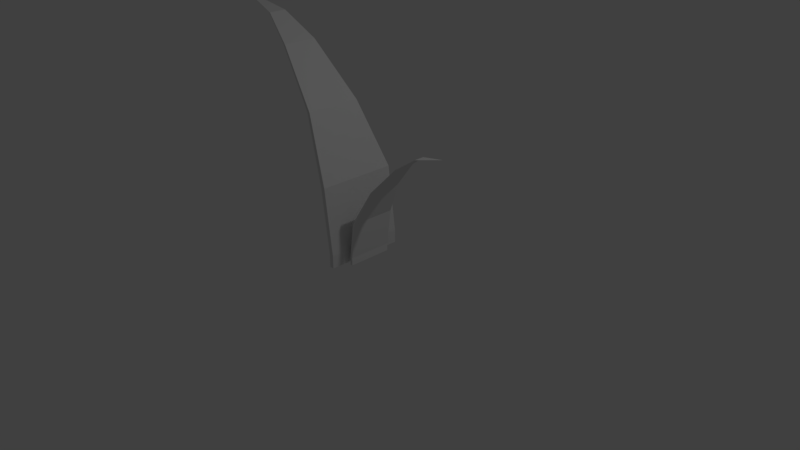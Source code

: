 # Source: Sapling1.blend  (saved by Blender 2.79.0; exported with 4.5.12 LTS)
import bpy
from mathutils import Matrix  # noqa: F401  (used for matrix-valued properties, if any)

bpy.ops.wm.read_factory_settings(use_empty=True)
scene = bpy.context.scene
scene.name = 'Scene'

# ---- collections
col_collection_1 = bpy.data.collections.new('Collection 1'); scene.collection.children.link(col_collection_1)

# ---- world
world_world = bpy.data.worlds.new('World'); scene.world = world_world
world_world.color = (0.05088, 0.05088, 0.05088)
world_world.use_sun_shadow = False
world_world.sun_shadow_jitter_overblur = 0.0
world_world.cycles.sampling_method = 'MANUAL'

# ---- cameras
cam_camera = bpy.data.cameras.new('Camera')
cam_camera.clip_end = 100.0
cam_camera.lens = 35.0
cam_camera.sensor_width = 32.0
cam_camera.sensor_height = 18.0
cam_camera.ortho_scale = 7.314
cam_camera.dof.focus_distance = 0.0
cam_camera.dof.aperture_fstop = 128.0

# ---- lights
light_lamp = bpy.data.lights.new('Lamp', 'POINT')
light_lamp.transmission_factor = 0.0
light_lamp.cutoff_distance = 30.0
light_lamp.energy = 100.0
light_lamp.shadow_buffer_clip_start = 1.001
light_lamp.shadow_soft_size = 0.1
light_lamp.shadow_maximum_resolution = 0.006
light_lamp.use_absolute_resolution = True

# ---- meshes
me_cube_001 = bpy.data.meshes.new('Cube.001')
me_cube_001.from_pydata([(-1.0, -1.0, -1.0), (-1.0, -1.0, 1.0), (-1.0, 1.0, -1.0), (-1.0, 1.0, 1.0), (1.0, -1.0, -1.0), (1.0, -1.0, 1.0), (1.0, 1.0, -1.0), (1.0, 1.0, 1.0), (3.058, -1.0, 11.0), (3.058, 1.0, 11.0), (5.058, 1.0, 11.0), (5.058, -1.0, 11.0), (17.59, -0.7124, 20.33), (17.59, 0.7124, 20.33), (19.01, 0.7124, 20.33), (19.01, -0.7124, 20.33), (39.05, -0.4375, 28.15), (39.05, 0.4375, 28.15), (39.92, 0.4375, 28.15), (39.92, -0.4375, 28.15), (54.05, -0.2253, 31.61), (54.05, 0.2253, 31.61), (54.5, 0.2253, 31.61), (54.5, -0.2253, 31.61), (76.76, 0.0, 33.46), (-4.914, 1.766, -0.9332), (-4.914, 1.766, 2.598), (-4.914, -1.766, -0.9332), (-4.914, -1.766, 2.598), (-8.445, 1.766, -0.9332), (-8.445, 1.766, 2.598), (-8.445, -1.766, -0.9332), (-8.445, -1.766, 2.598), (-12.08, 1.766, 20.25), (-12.08, -1.766, 20.25), (-15.61, -1.766, 20.25), (-15.61, 1.766, 20.25), (-37.73, 1.258, 36.72), (-37.73, -1.258, 36.72), (-40.25, -1.258, 36.72), (-40.25, 1.258, 36.72), (-75.62, 0.7724, 50.53), (-75.62, -0.7724, 50.53), (-77.16, -0.7724, 50.53), (-77.16, 0.7724, 50.53), (-102.1, 0.3978, 56.65), (-102.1, -0.3978, 56.65), (-102.9, -0.3978, 56.65), (-102.9, 0.3978, 56.65), (-142.2, -4.661e-07, 59.91)], [], [(0, 1, 3, 2), (2, 3, 7, 6), (6, 7, 5, 4), (4, 5, 1, 0), (2, 6, 4, 0), (7, 3, 9, 10), (11, 10, 14, 15), (5, 7, 10, 11), (3, 1, 8, 9), (1, 5, 11, 8), (13, 12, 16, 17), (9, 8, 12, 13), (8, 11, 15, 12), (10, 9, 13, 14), (16, 19, 23, 20), (12, 15, 19, 16), (14, 13, 17, 18), (15, 14, 18, 19), (23, 22, 24), (18, 17, 21, 22), (19, 18, 22, 23), (17, 16, 20, 21), (21, 20, 24), (20, 23, 24), (22, 21, 24), (25, 26, 28, 27), (27, 28, 32, 31), (31, 32, 30, 29), (29, 30, 26, 25), (27, 31, 29, 25), (32, 28, 34, 35), (36, 35, 39, 40), (30, 32, 35, 36), (28, 26, 33, 34), (26, 30, 36, 33), (38, 37, 41, 42), (34, 33, 37, 38), (33, 36, 40, 37), (35, 34, 38, 39), (41, 44, 48, 45), (37, 40, 44, 41), (39, 38, 42, 43), (40, 39, 43, 44), (48, 47, 49), (43, 42, 46, 47), (44, 43, 47, 48), (42, 41, 45, 46), (46, 45, 49), (45, 48, 49), (47, 46, 49)])
me_cube_001.use_remesh_preserve_volume = False
me_cube_001.use_remesh_preserve_attributes = False
me_cube_001.use_mirror_vertex_groups = False
me_cube_001.update()

# ---- objects
ob_cube = bpy.data.objects.new('Cube', me_cube_001)
ob_lamp = bpy.data.objects.new('Lamp', light_lamp)
ob_camera = bpy.data.objects.new('Camera', cam_camera)

# ---- transforms, parenting, visibility, modifiers, constraints
ob_cube.location = (0.0, 0.0, 0.0)
ob_cube.scale = (0.0165, 0.3, 0.05)
ob_cube.lineart.crease_threshold = 0.0
ob_lamp.location = (4.076, 1.005, 5.904)
ob_lamp.rotation_euler = (0.6503, 0.05522, 1.866)
ob_lamp.lock_rotations_4d = False
ob_lamp.empty_display_type = 'ARROWS'
ob_lamp.color = (0.0, 0.0, 0.0, 0.0)
ob_lamp.lineart.crease_threshold = 0.0
ob_camera.location = (7.481, -6.508, 5.344)
ob_camera.rotation_euler = (1.109, 0.0, 0.8149)
ob_camera.lock_rotations_4d = False
ob_camera.empty_display_type = 'ARROWS'
ob_camera.color = (0.0, 0.0, 0.0, 0.0)
ob_camera.display_type = 'WIRE'
ob_camera.lineart.crease_threshold = 0.0

# ---- collection membership
col_collection_1.objects.link(ob_cube)
col_collection_1.objects.link(ob_lamp)
col_collection_1.objects.link(ob_camera)

# ---- scene / render settings (as saved in the file)
scene.camera = ob_camera
scene.frame_start = 1; scene.frame_end = 250; scene.frame_set(1)
scene.render.engine = 'BLENDER_EEVEE_NEXT'
scene.render.resolution_percentage = 50
scene.render.dither_intensity = 0.0
scene.cycles.use_denoising = False
scene.cycles.samples = 128
scene.cycles.sampling_pattern = 'TABULATED_SOBOL'
scene.cycles.use_adaptive_sampling = False
scene.cycles.use_light_tree = False
scene.cycles.blur_glossy = 0.0
scene.cycles.sample_clamp_indirect = 0.0
scene.view_settings.view_transform = 'Standard'
bpy.context.view_layer.update()
